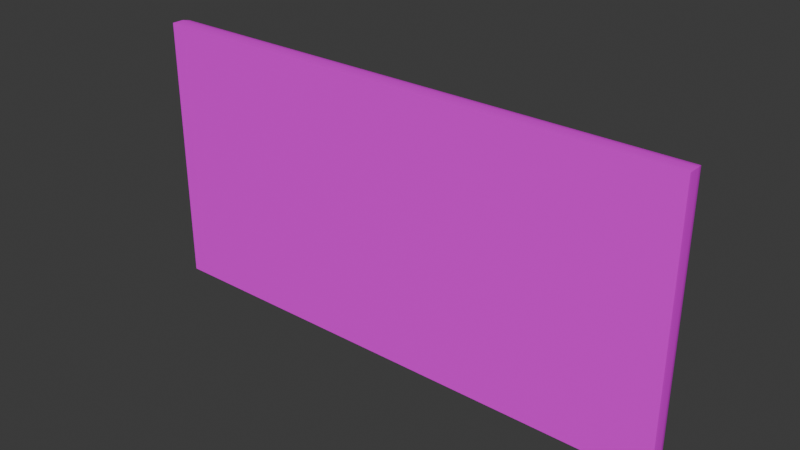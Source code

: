 # Source: untitled.blend  (saved by Blender 4.3.32; exported with 4.5.12 LTS)
import bpy
from mathutils import Matrix  # noqa: F401  (used for matrix-valued properties, if any)

bpy.ops.wm.read_factory_settings(use_empty=True)
scene = bpy.context.scene
scene.name = 'Scene'

# ---- collections
col_collection = bpy.data.collections.new('Collection'); scene.collection.children.link(col_collection)

# ---- images (referenced by path relative to the original .blend; pixels are not part of the script)
import os
ASSET_DIR = os.environ.get("B2B_ASSET_DIR", "")  # directory of the original .blend (textures are referenced by path, not embedded)
HERE = os.path.dirname(os.path.abspath(__file__))  # packed textures are extracted next to this script under _unpacked/

def load_image(name, relpath, width, height, colorspace="sRGB"):
    """Load a texture the original file referenced (path relative to the .blend, or extracted next to this script)."""
    p = next((c for c in (os.path.join(HERE, relpath), os.path.join(ASSET_DIR, relpath)) if relpath and os.path.exists(c)), "")
    if p:
        img = bpy.data.images.load(p, check_existing=True)
        img.name = name
    else:  # same state as the original file: an image datablock whose file is absent (Cycles renders it pink)
        img = bpy.data.images.new(name, width, height)
        img.source = "FILE"
        img.filepath = "//" + (relpath or name)
    img.colorspace_settings.name = colorspace
    return img
img_untitled = load_image('Untitled', '', 1024, 1024, 'sRGB')

# ---- materials (node trees are filled in below, after node groups)
mat_material_001 = bpy.data.materials.new('Material.001')
mat_lightbottom = bpy.data.materials.new('LightBottom')
mat_lighttop = bpy.data.materials.new('LightTop')

# ---- node groups
ng_smooth_by_angle = bpy.data.node_groups.new('Smooth by Angle', 'GeometryNodeTree')
_s = ng_smooth_by_angle.interface.new_socket(name='Mesh', in_out='OUTPUT', socket_type='NodeSocketGeometry')
_s = ng_smooth_by_angle.interface.new_socket(name='Mesh', in_out='INPUT', socket_type='NodeSocketGeometry')
_s = ng_smooth_by_angle.interface.new_socket(name='Angle', in_out='INPUT', socket_type='NodeSocketFloat')
_s.subtype = 'ANGLE'
_s.default_value = 0.5236
_s.min_value = 0.0
_s.max_value = 3.142
_s.description = 'Maximum face angle for smooth edges'
_s = ng_smooth_by_angle.interface.new_socket(name='Ignore Sharpness', in_out='INPUT', socket_type='NodeSocketBool')
_s.force_non_field = True
ng_smooth_by_angle.description = 'Set the sharpness of mesh edges based on the angle between the neighboring faces'
ng_smooth_by_angle.is_modifier = True
_N = ng_smooth_by_angle.nodes; _L = ng_smooth_by_angle.links
n0 = _N.new('GeometryNodeSetShadeSmooth'); n0.name = 'Set Shade Smooth'; n0.location = (120, -80)
n0.domain = 'EDGE'
n1 = _N.new('GeometryNodeSetShadeSmooth'); n1.name = 'Set Shade Smooth.001'; n1.location = (300, -80)
n2 = _N.new('NodeGroupOutput'); n2.name = 'Group Output'; n2.location = (480, -80)
n3 = _N.new('GeometryNodeInputMeshEdgeAngle'); n3.name = 'Edge Angle'; n3.location = (-440, -240)
n4 = _N.new('NodeGroupInput'); n4.name = 'Group Input'; n4.location = (-80, -80)
n5 = _N.new('GeometryNodeInputEdgeSmooth'); n5.name = 'Is Edge Smooth'; n5.location = (-260, -120)
n6 = _N.new('GeometryNodeInputShadeSmooth'); n6.name = 'Is Shade Smooth'; n6.location = (-440, -397)
n7 = _N.new('FunctionNodeCompare'); n7.name = 'Compare'; n7.location = (-260, -260)
n7.operation = 'LESS_EQUAL'
n7.inputs[6].default_value = (0.0, 0.0, 0.0, 0.0)
n7.inputs[7].default_value = (0.0, 0.0, 0.0, 0.0)
n8 = _N.new('FunctionNodeBooleanMath'); n8.name = 'Boolean Math.001'; n8.location = (-80, -260)
n9 = _N.new('NodeGroupInput'); n9.name = 'Group Input.001'; n9.location = (-440, -329)
n10 = _N.new('NodeGroupInput'); n10.name = 'Group Input.002'; n10.location = (-259, -189)
n11 = _N.new('FunctionNodeBooleanMath'); n11.name = 'Boolean Math'; n11.location = (-80, -149)
n11.operation = 'OR'
n12 = _N.new('FunctionNodeBooleanMath'); n12.name = 'Boolean Math.002'; n12.location = (-260, -380)
n12.operation = 'OR'
n13 = _N.new('NodeGroupInput'); n13.name = 'Group Input.003'; n13.location = (-440, -460)
_L.new(n3.outputs[0], n7.inputs[0])
_L.new(n1.outputs[0], n2.inputs[0])
_L.new(n9.outputs[1], n7.inputs[1])
_L.new(n7.outputs[0], n8.inputs[0])
_L.new(n4.outputs[0], n0.inputs[0])
_L.new(n0.outputs[0], n1.inputs[0])
_L.new(n8.outputs[0], n0.inputs[2])
_L.new(n10.outputs[2], n11.inputs[1])
_L.new(n5.outputs[0], n11.inputs[0])
_L.new(n11.outputs[0], n0.inputs[1])
_L.new(n13.outputs[2], n12.inputs[1])
_L.new(n6.outputs[0], n12.inputs[0])
_L.new(n12.outputs[0], n8.inputs[1])
n2.is_active_output = True

# ---- material node trees
mat_material_001.use_nodes = True; mat_material_001.node_tree.nodes.clear()
_N = mat_material_001.node_tree.nodes; _L = mat_material_001.node_tree.links
n0 = _N.new('ShaderNodeBsdfPrincipled'); n0.name = 'Principled BSDF'; n0.location = (10, 300)
n1 = _N.new('ShaderNodeOutputMaterial'); n1.name = 'Material Output'; n1.location = (300, 300)
n2 = _N.new('ShaderNodeTexImage'); n2.name = 'Image Texture'; n2.location = (-376, 268)
n2.image = img_untitled
_L.new(n0.outputs[0], n1.inputs[0])
_L.new(n2.outputs[0], n0.inputs[0])
n1.is_active_output = True
mat_lightbottom.use_nodes = True; mat_lightbottom.node_tree.nodes.clear()
_N = mat_lightbottom.node_tree.nodes; _L = mat_lightbottom.node_tree.links
n0 = _N.new('ShaderNodeBsdfPrincipled'); n0.name = 'Principled BSDF'; n0.location = (10, 300)
n1 = _N.new('ShaderNodeOutputMaterial'); n1.name = 'Material Output'; n1.location = (300, 300)
_L.new(n0.outputs[0], n1.inputs[0])
n1.is_active_output = True
mat_lighttop.use_nodes = True; mat_lighttop.node_tree.nodes.clear()
_N = mat_lighttop.node_tree.nodes; _L = mat_lighttop.node_tree.links
n0 = _N.new('ShaderNodeBsdfPrincipled'); n0.name = 'Principled BSDF'; n0.location = (10, 300)
n0.inputs[0].default_value = (0.002331, 0.0, 0.8002, 1.0)
n1 = _N.new('ShaderNodeOutputMaterial'); n1.name = 'Material Output'; n1.location = (300, 300)
_L.new(n0.outputs[0], n1.inputs[0])
n1.is_active_output = True

# ---- world
world_world = bpy.data.worlds.new('World'); scene.world = world_world
world_world.use_nodes = True; world_world.node_tree.nodes.clear()
_N = world_world.node_tree.nodes; _L = world_world.node_tree.links
n0 = _N.new('ShaderNodeOutputWorld'); n0.name = 'World Output'; n0.location = (300, 300)
n1 = _N.new('ShaderNodeBackground'); n1.name = 'Background'; n1.location = (10, 300)
n1.inputs[0].default_value = (0.05088, 0.05088, 0.05088, 1.0)
_L.new(n1.outputs[0], n0.inputs[0])
n0.is_active_output = True
world_world.color = (0.05088, 0.05088, 0.05088)
world_world.sun_shadow_jitter_overblur = 0.0

# ---- meshes
me_plane = bpy.data.meshes.new('Plane')
me_plane.from_pydata([(-0.1144, -0.05707, -0.01291), (0.1144, -0.05707, -0.01291), (-0.1144, 0.05707, -0.01291), (0.1144, 0.05707, -0.01291), (-0.1004, -0.04308, 0.0), (-0.1144, -0.05707, -0.007866), (-0.1095, -0.05222, -0.0005988), (-0.1121, -0.05477, -0.002304), (-0.1138, -0.05647, -0.004856), (0.1004, -0.04308, 0.0), (0.1144, -0.05707, -0.007866), (0.1095, -0.05222, -0.0005988), (0.1121, -0.05477, -0.002304), (0.1138, -0.05647, -0.004856), (-0.1144, 0.05707, -0.007866), (-0.1004, 0.04308, 0.0), (-0.1138, 0.05647, -0.004856), (-0.1121, 0.05477, -0.002304), (-0.1095, 0.05222, -0.0005988), (0.1004, 0.04308, 0.0), (0.1144, 0.05707, -0.007866), (0.1095, 0.05222, -0.0005988), (0.1121, 0.05477, -0.002304), (0.1138, 0.05647, -0.004856), (-0.1065, 0.04921, 0.0), (-0.1065, -0.04921, 0.0), (0.1065, -0.04921, 0.0), (0.1065, 0.04921, 0.0), (-0.1004, 0.04308, -0.004774), (-0.1004, -0.04308, -0.004774), (0.1004, -0.04308, -0.004774), (0.1004, 0.04308, -0.004774), (-0.1144, -0.02835, -0.01291), (0.1144, -0.02835, -0.01291), (-0.1065, -0.02444, 0.0), (-0.1095, -0.02594, -0.0005988), (-0.1121, -0.0272, -0.002304), (-0.1138, -0.02805, -0.004856), (-0.1144, -0.02835, -0.007866), (0.1065, -0.02444, 0.0), (0.1095, -0.02594, -0.0005988), (0.1121, -0.0272, -0.002304), (0.1138, -0.02805, -0.004856), (0.1144, -0.02835, -0.007866), (-0.1004, -0.0214, 0.0), (0.1004, -0.0214, 0.0), (-0.1004, -0.0214, -0.004774), (0.1004, -0.0214, -0.004774)], [], [(5, 0, 1, 10), (32, 2, 3, 33), (20, 3, 2, 14), (45, 47, 30, 9), (43, 33, 3, 20), (34, 35, 6, 25), (35, 36, 7, 6), (36, 37, 8, 7), (37, 38, 5, 8), (25, 6, 11, 26), (6, 7, 12, 11), (7, 8, 13, 12), (8, 5, 10, 13), (39, 40, 21, 27), (40, 41, 22, 21), (41, 42, 23, 22), (42, 43, 20, 23), (27, 21, 18, 24), (21, 22, 17, 18), (22, 23, 16, 17), (23, 20, 14, 16), (38, 32, 0, 5), (44, 34, 25, 4), (4, 25, 26, 9), (45, 39, 27, 19), (19, 27, 24, 15), (46, 47, 31, 28), (44, 46, 28, 15), (15, 28, 31, 19), (9, 30, 29, 4), (4, 29, 46, 44), (29, 30, 47, 46), (9, 26, 39, 45), (15, 24, 34, 44), (14, 2, 32, 38), (13, 10, 43, 42), (12, 13, 42, 41), (11, 12, 41, 40), (26, 11, 40, 39), (16, 14, 38, 37), (17, 16, 37, 36), (18, 17, 36, 35), (24, 18, 35, 34), (10, 1, 33, 43), (19, 31, 47, 45), (0, 32, 33, 1)])
me_plane.polygons.foreach_set('use_smooth', [True] * 46)
me_plane.polygons.foreach_set('material_index', [0, 0, 0, 0, 0, 0, 0, 0, 0, 0, 0, 0, 0, 0, 0, 0, 0, 0, 0, 0, 0, 0, 0, 0, 0, 0, 2, 0, 0, 0, 0, 1, 0, 0, 0, 0, 0, 0, 0, 0, 0, 0, 0, 0, 0, 0])
_uv = me_plane.uv_layers.new(name='UVMap')
_uv.uv.foreach_set('vector', [0.9258, 0.6711, 0.9406, 0.6711, 0.9406, -8.837e-09, 0.9258, -9.952e-09, 0.08427, 0.6711, 0.3349, 0.6711, 0.3349, 2.528e-08, 0.08427, 6.362e-09, 0.9573, 0.6711, 0.972, 0.6711, 0.972, -6.46e-09, 0.9573, -7.574e-09, 0.7193, 0.6526, 0.7332, 0.6526, 0.7332, 0.5889, 0.7193, 0.5889, 0.673, 0.8396, 0.6878, 0.8396, 0.6878, 0.5889, 0.673, 0.5889, 0.4239, 0.01632, 0.4195, 0.007487, 0.3424, 0.007487, 0.3512, 0.01632, 0.4195, 0.007487, 0.4158, 1.143e-08, 0.3349, 5.323e-09, 0.3424, 0.007487, 0.6878, 0.6766, 0.6956, 0.6741, 0.6956, 0.5907, 0.6878, 0.5957, 0.6956, 0.6741, 0.7045, 0.6732, 0.7045, 0.5889, 0.6956, 0.5907, 0.3512, 0.01632, 0.3424, 0.007487, 0.3424, 0.6501, 0.3512, 0.6412, 0.3424, 0.007487, 0.3349, 5.323e-09, 0.3349, 0.6575, 0.3424, 0.6501, 0.9091, 0.6643, 0.9169, 0.6693, 0.9169, 0.001757, 0.9091, 0.00676, 0.9169, 0.6693, 0.9258, 0.6711, 0.9258, -9.952e-09, 0.9169, 0.001757, 0.4239, 0.6412, 0.4195, 0.6501, 0.6488, 0.6501, 0.64, 0.6412, 0.4195, 0.6501, 0.4158, 0.6575, 0.6563, 0.6575, 0.6488, 0.6501, 0.6563, 0.8362, 0.6641, 0.8387, 0.6641, 0.5907, 0.6563, 0.5957, 0.6641, 0.8387, 0.673, 0.8396, 0.673, 0.5889, 0.6641, 0.5907, 0.64, 0.6412, 0.6488, 0.6501, 0.6488, 0.007488, 0.64, 0.01632, 0.6488, 0.6501, 0.6563, 0.6575, 0.6563, 2.959e-08, 0.6488, 0.007488, 0.9406, 0.6643, 0.9484, 0.6693, 0.9484, 0.001757, 0.9406, 0.00676, 0.9484, 0.6693, 0.9573, 0.6711, 0.9573, -7.574e-09, 0.9484, 0.001757, 0.7045, 0.6732, 0.7193, 0.6732, 0.7193, 0.5889, 0.7045, 0.5889, 0.4328, 0.0343, 0.4239, 0.01632, 0.3512, 0.01632, 0.3692, 0.0343, 0.3692, 0.0343, 0.3512, 0.01632, 0.3512, 0.6412, 0.3692, 0.6232, 0.4328, 0.6232, 0.4239, 0.6412, 0.64, 0.6412, 0.622, 0.6232, 0.622, 0.6232, 0.64, 0.6412, 0.64, 0.01632, 0.622, 0.0343, 0.7199, -5.535e-09, 0.7199, 0.5889, 0.9091, 0.5889, 0.9091, 8.747e-09, 0.7332, 0.7781, 0.7472, 0.7781, 0.7472, 0.5889, 0.7332, 0.5889, 0.972, 0.5889, 0.986, 0.5889, 0.986, -5.405e-09, 0.972, -6.46e-09, 0.986, 0.5889, 1.0, 0.5889, 1.0, -4.349e-09, 0.986, -5.405e-09, 0.7332, 0.8417, 0.7472, 0.8417, 0.7472, 0.7781, 0.7332, 0.7781, 0.6563, -1.034e-08, 0.6563, 0.5889, 0.7199, 0.5889, 0.7199, -5.535e-09, 0.3692, 0.6232, 0.3512, 0.6412, 0.4239, 0.6412, 0.4328, 0.6232, 0.622, 0.0343, 0.64, 0.01632, 0.4239, 0.01632, 0.4328, 0.0343, 0.7045, 0.9238, 0.7193, 0.9238, 0.7193, 0.6732, 0.7045, 0.6732, 0.6641, 0.9221, 0.673, 0.9238, 0.673, 0.8396, 0.6641, 0.8387, 0.6563, 0.9171, 0.6641, 0.9221, 0.6641, 0.8387, 0.6563, 0.8362, 0.3424, 0.6501, 0.3349, 0.6575, 0.4158, 0.6575, 0.4195, 0.6501, 0.3512, 0.6412, 0.3424, 0.6501, 0.4195, 0.6501, 0.4239, 0.6412, 0.6956, 0.9221, 0.7045, 0.9238, 0.7045, 0.6732, 0.6956, 0.6741, 0.6878, 0.9171, 0.6956, 0.9221, 0.6956, 0.6741, 0.6878, 0.6766, 0.6488, 0.007488, 0.6563, 2.959e-08, 0.4158, 1.143e-08, 0.4195, 0.007487, 0.64, 0.01632, 0.6488, 0.007488, 0.4195, 0.007487, 0.4239, 0.01632, 0.673, 0.9238, 0.6878, 0.9238, 0.6878, 0.8396, 0.673, 0.8396, 0.7193, 0.8417, 0.7332, 0.8417, 0.7332, 0.6526, 0.7193, 0.6526, -1.074e-08, 0.6711, 0.08427, 0.6711, 0.08427, 6.362e-09, 3.992e-08, 3.014e-15])
me_plane.materials.append(mat_material_001)
me_plane.materials.append(mat_lightbottom)
me_plane.materials.append(mat_lighttop)
me_plane.update()

# ---- objects
ob_plane = bpy.data.objects.new('Plane', me_plane)

# ---- transforms, parenting, visibility, modifiers, constraints
ob_plane.location = (0.0, 0.02381, 0.1099)
ob_plane.rotation_euler = (-1.571, 3.142, -1.197e-14)
ob_plane.scale = (1.895, 1.895, 1.895)
_m = ob_plane.modifiers.new('Smooth by Angle', 'NODES')
_m.node_group = ng_smooth_by_angle
_m.use_pin_to_last = True
_m.show_group_selector = False

# ---- collection membership
col_collection.objects.link(ob_plane)

# ---- scene / render settings (as saved in the file)
scene.frame_start = 1; scene.frame_end = 250; scene.frame_set(63)
scene.render.engine = 'BLENDER_EEVEE_NEXT'
bpy.context.view_layer.update()

# ---- added for rendering (the .blend has no active camera and no usable light): camera, sun
cam_auto = bpy.data.cameras.new('AutoCamera')
cam_auto.lens = 50.0
cam_auto.sensor_width = 36.0
cam_auto.clip_end = 1000.0
ob_auto_camera = bpy.data.objects.new('AutoCamera', cam_auto)
scene.collection.objects.link(ob_auto_camera)
ob_auto_camera.location = (0.448818, -0.527004, 0.468951)
ob_auto_camera.rotation_euler = (1.09748, -7.21219e-08, 0.694738)
scene.camera = ob_auto_camera
light_auto_sun = bpy.data.lights.new('AutoSun', 'SUN')
light_auto_sun.energy = 3.0
light_auto_sun.angle = 0.0523599
ob_auto_sun = bpy.data.objects.new('AutoSun', light_auto_sun)
scene.collection.objects.link(ob_auto_sun)
ob_auto_sun.rotation_euler = (0.872665, 0.174533, 0.523599)
bpy.context.view_layer.update()
